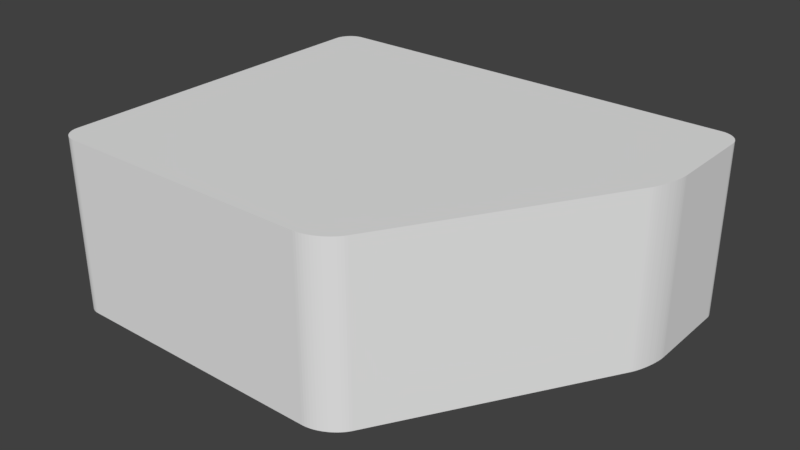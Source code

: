 # Source: LidMesh.blend  (saved by Blender 2.79.0; exported with 4.5.12 LTS)
import bpy
from mathutils import Matrix  # noqa: F401  (used for matrix-valued properties, if any)

bpy.ops.wm.read_factory_settings(use_empty=True)
scene = bpy.context.scene
scene.name = 'Scene'

# ---- collections
col_collection_1 = bpy.data.collections.new('Collection 1'); scene.collection.children.link(col_collection_1)

# ---- world
world_world = bpy.data.worlds.new('World'); scene.world = world_world
world_world.color = (0.05088, 0.05088, 0.05088)
world_world.use_sun_shadow = False
world_world.sun_shadow_jitter_overblur = 0.0
world_world.cycles.sampling_method = 'MANUAL'

# ---- meshes
me_v2_cover = bpy.data.meshes.new('V2 Cover')
me_v2_cover.from_pydata([(16.82, 48.06, -22.6), (16.11, 48.3, 22.4), (16.82, 48.06, 22.4), (16.11, 48.3, -22.6), (-58.42, 47.48, 22.4), (-58.79, 47.11, -22.6), (-58.79, 47.11, 22.4), (-58.42, 47.48, -22.6), (57.26, -14.94, 22.4), (57.49, -15.67, -22.6), (57.26, -14.94, -22.6), (57.49, -15.67, 22.4), (-59.12, 46.7, -22.6), (-59.12, 46.7, 22.4), (-59.4, 46.26, -22.6), (-59.4, 46.26, 22.4), (-59.64, 45.8, -22.6), (-59.64, 45.8, 22.4), (58.17, -18.64, 22.4), (58.28, -19.35, -22.6), (58.17, -18.64, -22.6), (58.28, -19.35, 22.4), (-59.83, 45.31, -22.6), (-59.83, 45.31, 22.4), (-59.96, 44.8, -22.6), (-59.96, 44.8, 22.4), (22.17, 44.11, 22.4), (22.54, 43.55, -22.6), (22.17, 44.11, -22.6), (22.54, 43.55, 22.4), (-56.11, 48.65, 22.4), (-56.62, 48.52, -22.6), (-56.62, 48.52, 22.4), (-56.11, 48.65, -22.6), (-60.05, 44.28, -22.6), (-60.05, 44.28, 22.4), (-55.6, 48.73, 22.4), (-55.6, 48.73, -22.6), (57.88, -17.16, 22.4), (58.04, -17.9, -22.6), (57.88, -17.16, -22.6), (58.04, -17.9, 22.4), (-60.07, 43.76, -22.6), (-60.07, 43.76, 22.4), (57.69, -16.42, 22.4), (57.69, -16.42, -22.6), (-60.07, -42.87, -22.6), (-60.07, -42.87, 22.4), (-55.07, -47.87, -22.6), (53.42, -47.87, 22.4), (-55.07, -47.87, 22.4), (53.42, -47.87, -22.6), (6.568, 29.02, -22.6), (6.568, 25.52, -22.6), (3.068, 29.02, -22.6), (13.07, 29.02, -22.6), (9.568, 25.52, -22.6), (9.568, 29.02, -22.6), (-60.05, -43.4, -22.6), (-59.96, -43.91, -22.6), (-59.83, -44.42, -22.6), (-59.64, -44.91, -22.6), (-59.4, -45.37, -22.6), (-59.12, -45.81, -22.6), (-58.79, -46.22, -22.6), (-58.42, -46.59, -22.6), (-58.01, 47.81, -22.6), (-58.01, -46.92, -22.6), (-57.57, 48.09, -22.6), (-57.57, -47.2, -22.6), (-57.11, 48.33, -22.6), (-57.11, -47.44, -22.6), (-56.62, -47.63, -22.6), (-56.11, -47.76, -22.6), (-55.6, -47.85, -22.6), (-55.07, 48.76, -22.6), (13.3, 48.76, -22.6), (3.068, 32.02, -22.6), (6.568, 35.52, -22.6), (9.568, 35.52, -22.6), (13.07, 32.02, -22.6), (37.27, 10.48, -22.6), (27.27, 10.48, -22.6), (55.56, -11.08, -22.6), (30.77, 10.48, -22.6), (37.27, 7.484, -22.6), (53.95, -47.85, -22.6), (54.46, -47.76, -22.6), (54.97, -47.63, -22.6), (55.46, -47.44, -22.6), (55.92, -47.2, -22.6), (55.87, -11.62, -22.6), (56.18, -12.22, -22.6), (56.36, -46.92, -22.6), (56.47, -12.85, -22.6), (56.77, -46.59, -22.6), (56.75, -13.52, -22.6), (57.01, -14.22, -22.6), (57.14, -46.22, -22.6), (57.47, -45.81, -22.6), (57.75, -45.37, -22.6), (57.99, -44.91, -22.6), (58.18, -44.42, -22.6), (58.32, -43.91, -22.6), (58.36, -20.05, -22.6), (58.4, -43.4, -22.6), (58.41, -20.73, -22.6), (58.42, -42.87, -22.6), (58.42, -21.34, -22.6), (27.27, 7.484, -22.6), (13.97, 48.73, -22.6), (14.68, 48.64, -22.6), (15.39, 48.5, -22.6), (17.52, 47.77, -22.6), (18.2, 47.43, -22.6), (18.87, 47.06, -22.6), (19.51, 46.65, -22.6), (20.12, 46.2, -22.6), (20.69, 45.72, -22.6), (21.23, 45.21, -22.6), (21.72, 44.67, -22.6), (30.77, 7.484, -22.6), (9.568, 32.02, -22.6), (6.568, 32.02, -22.6), (17.52, 47.77, 22.4), (18.2, 47.43, 22.4), (57.01, -14.22, 22.4), (53.95, -47.85, 22.4), (56.75, -13.52, 22.4), (54.46, -47.76, 22.4), (58.36, -20.05, 22.4), (58.41, -20.73, 22.4), (56.47, -12.85, 22.4), (54.97, -47.63, 22.4), (56.18, -12.22, 22.4), (55.46, -47.44, 22.4), (-55.07, 48.76, 22.4), (13.3, 48.76, 22.4), (55.87, -11.62, 22.4), (55.92, -47.2, 22.4), (55.56, -11.08, 22.4), (56.36, -46.92, 22.4), (56.77, -46.59, 22.4), (57.14, -46.22, 22.4), (57.47, -45.81, 22.4), (57.75, -45.37, 22.4), (21.72, 44.67, 22.4), (57.99, -44.91, 22.4), (21.23, 45.21, 22.4), (58.18, -44.42, 22.4), (58.32, -43.91, 22.4), (19.51, 46.65, 22.4), (20.12, 46.2, 22.4), (58.4, -43.4, 22.4), (58.42, -42.87, 22.4), (18.87, 47.06, 22.4), (-57.57, 48.09, 22.4), (-58.01, 47.81, 22.4), (58.42, -21.34, 22.4), (-58.42, -46.59, 22.4), (-58.07, -42.82, 22.4), (-58.07, 43.71, 22.4), (-58.01, -46.92, 22.4), (-58.05, -43.19, 22.4), (-58.0, -43.5, 22.4), (-57.57, -47.2, 22.4), (-57.92, -43.8, 22.4), (-57.81, -44.09, 22.4), (-57.67, -44.37, 22.4), (-57.5, -44.64, 22.4), (-57.11, -47.44, 22.4), (-57.3, -44.88, 22.4), (-57.08, -45.1, 22.4), (-56.62, -47.63, 22.4), (-56.83, -45.3, 22.4), (-56.57, -45.47, 22.4), (-56.11, -47.76, 22.4), (-56.29, -45.61, 22.4), (-56.0, -45.72, 22.4), (-55.6, -47.85, 22.4), (-55.7, -45.81, 22.4), (-55.39, -45.85, 22.4), (-55.02, -45.87, 22.4), (53.37, -45.87, 22.4), (53.74, -45.85, 22.4), (54.05, -45.81, 22.4), (54.35, -45.72, 22.4), (54.64, -45.61, 22.4), (54.92, -45.47, 22.4), (55.19, -45.3, 22.4), (55.43, -45.1, 22.4), (55.65, -44.88, 22.4), (55.85, -44.64, 22.4), (56.02, -44.37, 22.4), (56.16, -44.09, 22.4), (56.28, -43.8, 22.4), (56.36, -43.5, 22.4), (56.41, -43.19, 22.4), (56.42, -42.82, 22.4), (-60.05, -43.4, 22.4), (-59.96, -43.91, 22.4), (-59.83, -44.42, 22.4), (-59.64, -44.91, 22.4), (-59.4, -45.37, 22.4), (-59.12, -45.81, 22.4), (-58.79, -46.22, 22.4), (-58.05, 44.08, 22.4), (-58.0, 44.38, 22.4), (-57.92, 44.69, 22.4), (-57.81, 44.98, 22.4), (-57.67, 45.26, 22.4), (-57.5, 45.52, 22.4), (-57.11, 48.33, 22.4), (-57.3, 45.77, 22.4), (-57.08, 45.99, 22.4), (-56.83, 46.19, 22.4), (-56.57, 46.36, 22.4), (-56.29, 46.5, 22.4), (-56.0, 46.61, 22.4), (-55.7, 46.69, 22.4), (-55.39, 46.74, 22.4), (-55.02, 46.76, 22.4), (13.26, 46.76, 22.4), (13.8, 46.74, 22.4), (13.97, 48.73, 22.4), (14.36, 46.67, 22.4), (14.68, 48.64, 22.4), (14.93, 46.55, 22.4), (15.39, 48.5, 22.4), (15.52, 46.39, 22.4), (16.11, 46.19, 22.4), (16.69, 45.94, 22.4), (17.27, 45.66, 22.4), (17.83, 45.35, 22.4), (18.37, 45.0, 22.4), (18.88, 44.62, 22.4), (19.36, 44.22, 22.4), (19.8, 43.81, 22.4), (20.2, 43.37, 22.4), (20.69, 45.72, 22.4), (20.55, 42.93, 22.4), (20.85, 42.48, 22.4), (53.84, -12.09, 22.4), (54.11, -12.57, 22.4), (54.38, -13.09, 22.4), (54.64, -13.66, 22.4), (54.89, -14.26, 22.4), (55.13, -14.9, 22.4), (55.36, -15.56, 22.4), (55.57, -16.24, 22.4), (55.76, -16.92, 22.4), (55.93, -17.61, 22.4), (56.08, -18.3, 22.4), (56.2, -18.97, 22.4), (56.3, -19.61, 22.4), (56.37, -20.24, 22.4), (56.41, -20.82, 22.4), (56.42, -21.37, 22.4), (56.41, -20.82, -20.6), (56.37, -20.24, -20.6), (56.42, -21.37, -20.6), (-56.0, 46.61, -20.6), (-55.7, 46.69, -20.6), (-56.83, 46.19, -20.6), (-56.57, 46.36, -20.6), (56.42, -42.82, -20.6), (56.41, -43.19, -20.6), (56.36, -43.5, -20.6), (20.85, 42.48, -20.6), (20.55, 42.93, -20.6), (56.28, -43.8, -20.6), (-56.29, 46.5, -20.6), (18.88, 44.62, -20.6), (18.37, 45.0, -20.6), (56.16, -44.09, -20.6), (54.11, -12.57, -20.6), (53.84, -12.09, -20.6), (56.02, -44.37, -20.6), (-55.39, 46.74, -20.6), (-55.02, 46.76, -20.6), (15.52, 46.39, -20.6), (14.93, 46.55, -20.6), (-56.83, -45.3, -20.6), (-56.57, -45.47, -20.6), (-57.08, -45.1, -20.6), (-57.3, -44.88, -20.6), (13.26, 46.76, -20.6), (-57.5, -44.64, -20.6), (54.38, -13.09, -20.6), (-57.67, -44.37, -20.6), (-57.81, -44.09, -20.6), (20.2, 43.37, -20.6), (19.8, 43.81, -20.6), (-57.92, -43.8, -20.6), (17.27, 45.66, -20.6), (16.69, 45.94, -20.6), (-58.0, -43.5, -20.6), (16.11, 46.19, -20.6), (-58.05, -43.19, -20.6), (-58.07, -42.82, -20.6), (14.36, 46.67, -20.6), (13.8, 46.74, -20.6), (-58.07, 43.71, -20.6), (17.83, 45.35, -20.6), (-57.67, 45.26, -20.6), (-57.5, 45.52, -20.6), (-58.05, 44.08, -20.6), (19.36, 44.22, -20.6), (-57.3, 45.77, -20.6), (-58.0, 44.38, -20.6), (56.3, -19.61, -20.6), (-57.92, 44.69, -20.6), (-57.81, 44.98, -20.6), (56.08, -18.3, -20.6), (55.93, -17.61, -20.6), (55.13, -14.9, -20.6), (54.89, -14.26, -20.6), (-57.08, 45.99, -20.6), (-56.29, -45.61, -20.6), (-56.0, -45.72, -20.6), (-55.7, -45.81, -20.6), (-55.39, -45.85, -20.6), (-55.02, -45.87, -20.6), (53.37, -45.87, -20.6), (53.74, -45.85, -20.6), (54.05, -45.81, -20.6), (54.35, -45.72, -20.6), (54.64, -45.61, -20.6), (54.64, -13.66, -20.6), (54.92, -45.47, -20.6), (55.19, -45.3, -20.6), (55.36, -15.56, -20.6), (55.43, -45.1, -20.6), (55.57, -16.24, -20.6), (55.65, -44.88, -20.6), (55.76, -16.92, -20.6), (55.85, -44.64, -20.6), (56.2, -18.97, -20.6), (6.568, 32.02, -22.6), (3.068, 29.02, -22.6), (3.068, 32.02, -22.6), (6.568, 29.02, -22.6), (9.568, 25.52, -22.6), (6.568, 25.52, -22.6), (9.568, 29.02, -22.6), (9.568, 35.52, -22.6), (6.568, 35.52, -22.6), (9.568, 32.02, -22.6), (13.07, 29.02, -22.6), (13.07, 32.02, -22.6), (30.77, 10.48, -22.6), (27.27, 7.484, -22.6), (27.27, 10.48, -22.6), (30.77, 7.484, -22.6), (37.27, 7.484, -22.6), (37.27, 10.48, -22.6)], [], [(0, 1, 2), (1, 0, 3), (4, 5, 6), (5, 4, 7), (8, 9, 10), (9, 8, 11), (12, 6, 5), (6, 12, 13), (14, 13, 12), (13, 14, 15), (16, 15, 14), (15, 16, 17), (18, 19, 20), (19, 18, 21), (22, 17, 16), (17, 22, 23), (24, 23, 22), (23, 24, 25), (26, 27, 28), (27, 26, 29), (30, 31, 32), (31, 30, 33), (34, 25, 24), (25, 34, 35), (36, 33, 30), (33, 36, 37), (38, 39, 40), (39, 38, 41), (42, 35, 34), (35, 42, 43), (44, 40, 45), (40, 44, 38), (11, 45, 9), (45, 11, 44), (46, 43, 42), (43, 46, 47), (48, 49, 50), (49, 48, 51), (52, 53, 54), (55, 56, 57), (34, 46, 42), (46, 34, 58), (58, 34, 24), (58, 24, 59), (59, 24, 22), (59, 22, 60), (60, 22, 16), (60, 16, 61), (61, 16, 14), (61, 14, 62), (62, 14, 12), (62, 12, 63), (63, 12, 5), (63, 5, 64), (64, 5, 7), (64, 7, 65), (65, 7, 66), (65, 66, 67), (67, 66, 68), (67, 68, 69), (69, 68, 70), (69, 70, 71), (71, 70, 31), (71, 31, 72), (72, 31, 33), (72, 33, 73), (73, 33, 37), (73, 37, 74), (74, 37, 75), (74, 75, 48), (48, 75, 76), (48, 76, 77), (77, 76, 78), (78, 76, 79), (79, 76, 80), (80, 76, 55), (27, 81, 82), (81, 27, 83), (82, 81, 84), (81, 83, 85), (85, 83, 51), (51, 83, 86), (86, 83, 87), (87, 83, 88), (88, 83, 89), (89, 83, 90), (90, 83, 91), (90, 91, 92), (90, 92, 93), (93, 92, 94), (93, 94, 95), (95, 94, 96), (95, 96, 97), (95, 97, 98), (98, 97, 10), (98, 10, 99), (99, 10, 9), (99, 9, 100), (100, 9, 45), (100, 45, 40), (100, 40, 101), (101, 40, 39), (101, 39, 102), (102, 39, 20), (102, 20, 19), (102, 19, 103), (103, 19, 104), (103, 104, 105), (105, 104, 106), (105, 106, 107), (107, 106, 108), (48, 54, 51), (54, 48, 77), (51, 54, 53), (51, 53, 56), (51, 56, 55), (51, 55, 109), (109, 55, 76), (109, 76, 110), (109, 110, 111), (109, 111, 112), (109, 112, 3), (109, 3, 0), (109, 0, 113), (109, 113, 114), (109, 114, 115), (109, 115, 116), (109, 116, 117), (109, 117, 118), (109, 118, 119), (109, 119, 120), (109, 120, 28), (109, 28, 27), (109, 27, 82), (51, 109, 121), (51, 121, 85), (80, 122, 79), (123, 77, 78), (114, 124, 125), (124, 114, 113), (126, 10, 97), (10, 126, 8), (51, 127, 49), (127, 51, 86), (128, 97, 96), (97, 128, 126), (86, 129, 127), (129, 86, 87), (130, 106, 104), (106, 130, 131), (113, 2, 124), (2, 113, 0), (132, 96, 94), (96, 132, 128), (87, 133, 129), (133, 87, 88), (134, 94, 92), (94, 134, 132), (88, 135, 133), (135, 88, 89), (76, 136, 137), (136, 76, 75), (138, 92, 91), (92, 138, 134), (89, 139, 135), (139, 89, 90), (140, 91, 83), (91, 140, 138), (90, 141, 139), (141, 90, 93), (93, 142, 141), (142, 93, 95), (143, 95, 98), (95, 143, 142), (29, 83, 27), (83, 29, 140), (144, 98, 99), (98, 144, 143), (145, 99, 100), (99, 145, 144), (146, 28, 120), (28, 146, 26), (147, 100, 101), (100, 147, 145), (148, 120, 119), (120, 148, 146), (149, 101, 102), (101, 149, 147), (150, 102, 103), (102, 150, 149), (117, 151, 152), (151, 117, 116), (153, 103, 105), (103, 153, 150), (154, 105, 107), (105, 154, 153), (116, 155, 151), (155, 116, 115), (156, 66, 157), (66, 156, 68), (158, 107, 108), (107, 158, 154), (115, 125, 155), (125, 115, 114), (159, 160, 161), (160, 159, 162), (160, 162, 163), (163, 162, 164), (164, 162, 165), (164, 165, 166), (166, 165, 167), (167, 165, 168), (168, 165, 169), (169, 165, 170), (169, 170, 171), (171, 170, 172), (172, 170, 173), (172, 173, 174), (174, 173, 175), (175, 173, 176), (175, 176, 177), (177, 176, 178), (178, 176, 179), (178, 179, 180), (180, 179, 181), (181, 179, 50), (181, 50, 182), (182, 50, 49), (182, 49, 183), (183, 49, 184), (184, 49, 127), (184, 127, 185), (185, 127, 129), (185, 129, 186), (186, 129, 187), (187, 129, 133), (187, 133, 188), (188, 133, 189), (189, 133, 135), (189, 135, 190), (190, 135, 191), (191, 135, 139), (191, 139, 192), (192, 139, 193), (193, 139, 141), (193, 141, 194), (194, 141, 195), (195, 141, 196), (196, 141, 197), (197, 141, 142), (197, 142, 198), (198, 142, 132), (132, 142, 128), (128, 142, 126), (126, 142, 143), (126, 143, 8), (8, 143, 144), (8, 144, 11), (11, 144, 145), (11, 145, 44), (44, 145, 38), (38, 145, 147), (38, 147, 41), (41, 147, 149), (41, 149, 18), (18, 149, 21), (21, 149, 150), (21, 150, 130), (130, 150, 153), (130, 153, 131), (131, 153, 154), (131, 154, 158), (47, 35, 43), (35, 47, 199), (35, 199, 25), (25, 199, 200), (25, 200, 23), (23, 200, 201), (23, 201, 17), (17, 201, 202), (17, 202, 15), (15, 202, 203), (15, 203, 13), (13, 203, 204), (13, 204, 6), (6, 204, 205), (6, 205, 4), (4, 205, 159), (4, 159, 161), (4, 161, 157), (157, 161, 206), (157, 206, 207), (157, 207, 156), (156, 207, 208), (156, 208, 209), (156, 209, 210), (156, 210, 211), (156, 211, 212), (212, 211, 213), (212, 213, 214), (212, 214, 32), (32, 214, 215), (32, 215, 216), (32, 216, 30), (30, 216, 217), (30, 217, 218), (30, 218, 36), (36, 218, 219), (36, 219, 220), (36, 220, 136), (136, 220, 221), (136, 221, 137), (137, 221, 222), (137, 222, 223), (137, 223, 224), (224, 223, 225), (224, 225, 226), (226, 225, 227), (226, 227, 228), (228, 227, 229), (228, 229, 1), (1, 229, 230), (1, 230, 231), (1, 231, 2), (2, 231, 232), (2, 232, 124), (124, 232, 233), (124, 233, 125), (125, 233, 234), (125, 234, 155), (155, 234, 235), (155, 235, 151), (151, 235, 236), (151, 236, 237), (151, 237, 152), (152, 237, 238), (152, 238, 239), (239, 238, 240), (239, 240, 241), (239, 241, 148), (148, 241, 242), (148, 242, 146), (146, 242, 26), (26, 242, 29), (29, 242, 140), (140, 242, 243), (140, 243, 244), (140, 244, 245), (140, 245, 246), (140, 246, 247), (140, 247, 248), (140, 248, 249), (140, 249, 138), (138, 249, 250), (138, 250, 251), (138, 251, 134), (134, 251, 252), (134, 252, 253), (134, 253, 132), (132, 253, 254), (132, 254, 255), (132, 255, 256), (132, 256, 257), (132, 257, 198), (58, 47, 46), (47, 58, 199), (59, 199, 58), (199, 59, 200), (60, 200, 59), (200, 60, 201), (61, 201, 60), (201, 61, 202), (3, 228, 1), (228, 3, 112), (62, 202, 61), (202, 62, 203), (112, 226, 228), (226, 112, 111), (63, 203, 62), (203, 63, 204), (111, 224, 226), (224, 111, 110), (64, 204, 63), (204, 64, 205), (110, 137, 224), (137, 110, 76), (65, 205, 64), (205, 65, 159), (65, 162, 159), (162, 65, 67), (118, 152, 239), (152, 118, 117), (162, 69, 165), (69, 162, 67), (21, 104, 19), (104, 21, 130), (136, 37, 36), (37, 136, 75), (165, 71, 170), (71, 165, 69), (170, 72, 173), (72, 170, 71), (131, 108, 106), (108, 131, 158), (72, 176, 173), (176, 72, 73), (41, 20, 39), (20, 41, 18), (32, 70, 212), (70, 32, 31), (73, 179, 176), (179, 73, 74), (157, 7, 4), (7, 157, 66), (212, 68, 156), (68, 212, 70), (74, 50, 179), (50, 74, 48), (119, 239, 148), (239, 119, 118), (258, 255, 259), (255, 258, 256), (260, 256, 258), (256, 260, 257), (261, 219, 218), (219, 261, 262), (263, 216, 215), (216, 263, 264), (265, 257, 260), (257, 265, 198), (266, 198, 265), (198, 266, 197), (267, 197, 266), (197, 267, 196), (268, 240, 269), (240, 268, 241), (270, 196, 267), (196, 270, 195), (264, 217, 216), (217, 264, 271), (234, 272, 235), (272, 234, 273), (274, 195, 270), (195, 274, 194), (271, 218, 217), (218, 271, 261), (275, 242, 276), (242, 275, 243), (277, 194, 274), (194, 277, 193), (278, 221, 220), (221, 278, 279), (227, 280, 229), (280, 227, 281), (175, 282, 174), (282, 175, 283), (282, 172, 174), (172, 282, 284), (171, 284, 285), (284, 171, 172), (221, 286, 222), (286, 221, 279), (262, 220, 219), (220, 262, 278), (169, 285, 287), (285, 169, 171), (288, 243, 275), (243, 288, 244), (168, 287, 289), (287, 168, 169), (167, 289, 290), (289, 167, 168), (291, 237, 292), (237, 291, 238), (166, 290, 293), (290, 166, 167), (231, 294, 232), (294, 231, 295), (164, 293, 296), (293, 164, 166), (229, 297, 230), (297, 229, 280), (163, 296, 298), (296, 163, 164), (160, 298, 299), (298, 160, 163), (223, 300, 225), (300, 223, 301), (161, 299, 302), (299, 161, 160), (232, 303, 233), (303, 232, 294), (211, 304, 305), (304, 211, 210), (206, 302, 306), (302, 206, 161), (236, 292, 237), (292, 236, 307), (213, 305, 308), (305, 213, 211), (207, 306, 309), (306, 207, 206), (259, 254, 310), (254, 259, 255), (208, 309, 311), (309, 208, 207), (209, 311, 312), (311, 209, 208), (313, 251, 314), (251, 313, 252), (210, 312, 304), (312, 210, 209), (315, 246, 316), (246, 315, 247), (299, 306, 302), (306, 299, 298), (306, 298, 309), (309, 298, 296), (309, 296, 311), (311, 296, 293), (311, 293, 312), (312, 293, 290), (312, 290, 304), (304, 290, 289), (304, 289, 305), (305, 289, 287), (305, 287, 308), (308, 287, 285), (308, 285, 317), (317, 285, 284), (317, 284, 263), (263, 284, 282), (263, 282, 264), (264, 282, 283), (264, 283, 271), (271, 283, 318), (271, 318, 261), (261, 318, 319), (261, 319, 262), (262, 319, 320), (262, 320, 278), (278, 320, 321), (278, 321, 279), (279, 321, 322), (279, 322, 323), (279, 323, 286), (286, 323, 301), (301, 323, 300), (300, 323, 281), (281, 323, 280), (280, 323, 297), (297, 323, 295), (295, 323, 294), (294, 323, 303), (303, 323, 273), (273, 323, 272), (272, 323, 307), (307, 323, 292), (292, 323, 291), (291, 323, 269), (269, 323, 268), (268, 323, 276), (276, 323, 324), (276, 324, 325), (276, 325, 275), (275, 325, 326), (275, 326, 288), (288, 326, 327), (288, 327, 328), (328, 327, 316), (316, 327, 329), (316, 329, 315), (315, 329, 330), (315, 330, 331), (331, 330, 332), (331, 332, 333), (333, 332, 334), (333, 334, 335), (335, 334, 336), (335, 336, 314), (314, 336, 277), (314, 277, 313), (313, 277, 274), (313, 274, 337), (337, 274, 270), (337, 270, 310), (310, 270, 267), (310, 267, 259), (259, 267, 266), (259, 266, 258), (258, 266, 265), (258, 265, 260), (336, 193, 277), (193, 336, 192), (335, 249, 333), (249, 335, 250), (334, 192, 336), (192, 334, 191), (191, 332, 190), (332, 191, 334), (190, 330, 189), (330, 190, 332), (189, 329, 188), (329, 189, 330), (276, 241, 268), (241, 276, 242), (188, 327, 187), (327, 188, 329), (308, 214, 213), (214, 308, 317), (333, 248, 331), (248, 333, 249), (187, 326, 186), (326, 187, 327), (316, 245, 328), (245, 316, 246), (230, 295, 231), (295, 230, 297), (269, 238, 291), (238, 269, 240), (328, 244, 288), (244, 328, 245), (186, 325, 185), (325, 186, 326), (185, 324, 184), (324, 185, 325), (184, 323, 183), (323, 184, 324), (183, 322, 182), (322, 183, 323), (182, 321, 181), (321, 182, 322), (314, 250, 335), (250, 314, 251), (225, 281, 227), (281, 225, 300), (181, 320, 180), (320, 181, 321), (233, 273, 234), (273, 233, 303), (235, 307, 236), (307, 235, 272), (331, 247, 315), (247, 331, 248), (310, 253, 337), (253, 310, 254), (222, 301, 223), (301, 222, 286), (180, 319, 178), (319, 180, 320), (337, 252, 313), (252, 337, 253), (317, 215, 214), (215, 317, 263), (178, 318, 177), (318, 178, 319), (177, 283, 175), (283, 177, 318), (338, 339, 340), (339, 338, 341), (341, 342, 343), (342, 341, 338), (342, 338, 344), (345, 338, 346), (338, 345, 347), (338, 347, 344), (347, 348, 344), (348, 347, 349), (55, 349, 80), (349, 55, 348), (55, 344, 348), (344, 55, 57), (56, 344, 57), (344, 56, 342), (342, 53, 343), (53, 342, 56), (343, 52, 341), (52, 343, 53), (52, 339, 341), (339, 52, 54), (339, 77, 340), (77, 339, 54), (340, 123, 338), (123, 340, 77), (338, 78, 346), (78, 338, 123), (78, 345, 346), (345, 78, 79), (122, 345, 79), (345, 122, 347), (347, 80, 349), (80, 347, 122), (350, 351, 352), (351, 350, 353), (353, 350, 354), (354, 350, 355), (82, 350, 352), (350, 82, 84), (84, 355, 350), (355, 84, 81), (85, 355, 81), (355, 85, 354), (85, 353, 354), (353, 85, 121), (121, 351, 353), (351, 121, 109), (351, 82, 352), (82, 351, 109)])
me_v2_cover.use_remesh_preserve_volume = False
me_v2_cover.use_remesh_preserve_attributes = False
me_v2_cover.use_mirror_vertex_groups = False
me_v2_cover.update()

# ---- objects
ob_v2_cover = bpy.data.objects.new('V2 Cover', me_v2_cover)

# ---- transforms, parenting, visibility, modifiers, constraints
ob_v2_cover.location = (0.0, 0.0, 0.0)
ob_v2_cover.rotation_euler = (3.142, 0.0, 0.0)
ob_v2_cover.scale = (0.01, 0.01, 0.01)
ob_v2_cover.lineart.crease_threshold = 0.0

# ---- collection membership
col_collection_1.objects.link(ob_v2_cover)

# ---- scene / render settings (as saved in the file)
scene.frame_start = 1; scene.frame_end = 250; scene.frame_set(1)
scene.render.engine = 'BLENDER_EEVEE_NEXT'
scene.render.resolution_percentage = 50
scene.render.dither_intensity = 0.0
scene.cycles.use_denoising = False
scene.cycles.samples = 128
scene.cycles.sampling_pattern = 'TABULATED_SOBOL'
scene.cycles.use_adaptive_sampling = False
scene.cycles.use_light_tree = False
scene.cycles.blur_glossy = 0.0
scene.cycles.sample_clamp_indirect = 0.0
scene.view_settings.view_transform = 'Standard'
bpy.context.view_layer.update()

# ---- added for rendering (the .blend has no active camera and no usable light): camera, sun
cam_auto = bpy.data.cameras.new('AutoCamera')
cam_auto.lens = 50.0
cam_auto.sensor_width = 36.0
cam_auto.clip_end = 1000.0
ob_auto_camera = bpy.data.objects.new('AutoCamera', cam_auto)
scene.collection.objects.link(ob_auto_camera)
ob_auto_camera.location = (1.46647, -1.7741, 1.18078)
ob_auto_camera.rotation_euler = (1.09748, -7.21219e-08, 0.694738)
scene.camera = ob_auto_camera
light_auto_sun = bpy.data.lights.new('AutoSun', 'SUN')
light_auto_sun.energy = 3.0
light_auto_sun.angle = 0.0523599
ob_auto_sun = bpy.data.objects.new('AutoSun', light_auto_sun)
scene.collection.objects.link(ob_auto_sun)
ob_auto_sun.rotation_euler = (0.872665, 0.174533, 0.523599)
bpy.context.view_layer.update()
